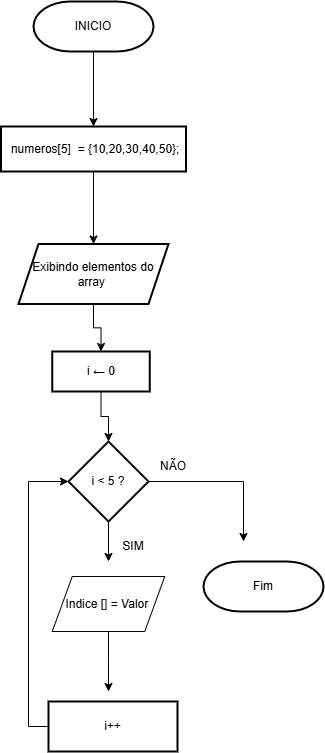

The diagram above was exported from draw.io. Its source (the exported page's mxGraphModel, read from the mxfile embedded in the PNG):
<mxGraphModel dx="1440" dy="793" grid="1" gridSize="10" guides="1" tooltips="1" connect="1" arrows="1" fold="1" page="1" pageScale="1" pageWidth="827" pageHeight="1169" math="0" shadow="0">
  <root>
    <mxCell id="0" />
    <mxCell id="1" parent="0" />
    <mxCell id="yRTDWn8ihzmEPHmxj9N1-6" edge="1" parent="1" source="yRTDWn8ihzmEPHmxj9N1-1" style="edgeStyle=orthogonalEdgeStyle;rounded=0;orthogonalLoop=1;jettySize=auto;html=1;" target="yRTDWn8ihzmEPHmxj9N1-5" value="">
      <mxGeometry relative="1" as="geometry" />
    </mxCell>
    <mxCell id="yRTDWn8ihzmEPHmxj9N1-1" parent="1" style="strokeWidth=2;html=1;shape=mxgraph.flowchart.terminator;whiteSpace=wrap;" value="INICIO" vertex="1">
      <mxGeometry height="50" width="120" x="310" y="10" as="geometry" />
    </mxCell>
    <mxCell id="nTR6Q9ajCIhSrLLFZpSa-3" edge="1" parent="1" source="yRTDWn8ihzmEPHmxj9N1-5" style="edgeStyle=orthogonalEdgeStyle;rounded=0;orthogonalLoop=1;jettySize=auto;html=1;" target="nTR6Q9ajCIhSrLLFZpSa-2" value="">
      <mxGeometry relative="1" as="geometry" />
    </mxCell>
    <mxCell id="yRTDWn8ihzmEPHmxj9N1-5" parent="1" style="whiteSpace=wrap;html=1;strokeWidth=2;" value="&amp;nbsp;numeros[5]&amp;nbsp; = {10,20,30,40,50};" vertex="1">
      <mxGeometry height="45" width="185" x="277.5" y="135" as="geometry" />
    </mxCell>
    <mxCell id="nTR6Q9ajCIhSrLLFZpSa-14" edge="1" parent="1" source="nTR6Q9ajCIhSrLLFZpSa-2" style="edgeStyle=orthogonalEdgeStyle;rounded=0;orthogonalLoop=1;jettySize=auto;html=1;" target="nTR6Q9ajCIhSrLLFZpSa-13" value="">
      <mxGeometry relative="1" as="geometry" />
    </mxCell>
    <mxCell id="nTR6Q9ajCIhSrLLFZpSa-2" parent="1" style="shape=parallelogram;perimeter=parallelogramPerimeter;whiteSpace=wrap;html=1;fixedSize=1;strokeWidth=2;" value="Exibindo elementos do array&amp;nbsp;" vertex="1">
      <mxGeometry height="60" width="150" x="295" y="252.5" as="geometry" />
    </mxCell>
    <mxCell id="nTR6Q9ajCIhSrLLFZpSa-20" edge="1" parent="1" source="nTR6Q9ajCIhSrLLFZpSa-5" style="edgeStyle=orthogonalEdgeStyle;rounded=0;orthogonalLoop=1;jettySize=auto;html=1;exitX=0.5;exitY=1;exitDx=0;exitDy=0;">
      <mxGeometry relative="1" as="geometry">
        <mxPoint x="385" y="570" as="targetPoint" />
      </mxGeometry>
    </mxCell>
    <mxCell id="nTR6Q9ajCIhSrLLFZpSa-32" edge="1" parent="1" source="nTR6Q9ajCIhSrLLFZpSa-5" style="edgeStyle=orthogonalEdgeStyle;rounded=0;orthogonalLoop=1;jettySize=auto;html=1;exitX=1;exitY=0.5;exitDx=0;exitDy=0;">
      <mxGeometry relative="1" as="geometry">
        <mxPoint x="520" y="550" as="targetPoint" />
      </mxGeometry>
    </mxCell>
    <mxCell id="nTR6Q9ajCIhSrLLFZpSa-5" parent="1" style="rhombus;whiteSpace=wrap;html=1;strokeWidth=2;" value="i &amp;lt; 5&amp;nbsp;?" vertex="1">
      <mxGeometry height="80" width="80" x="345" y="450" as="geometry" />
    </mxCell>
    <mxCell id="nTR6Q9ajCIhSrLLFZpSa-15" edge="1" parent="1" source="nTR6Q9ajCIhSrLLFZpSa-13" style="edgeStyle=orthogonalEdgeStyle;rounded=0;orthogonalLoop=1;jettySize=auto;html=1;" target="nTR6Q9ajCIhSrLLFZpSa-5" value="">
      <mxGeometry relative="1" as="geometry" />
    </mxCell>
    <mxCell id="nTR6Q9ajCIhSrLLFZpSa-13" parent="1" style="whiteSpace=wrap;html=1;strokeWidth=2;" value="i ← 0" vertex="1">
      <mxGeometry height="40" width="97.5" x="328.75" y="360" as="geometry" />
    </mxCell>
    <mxCell id="nTR6Q9ajCIhSrLLFZpSa-21" parent="1" style="text;html=1;whiteSpace=wrap;strokeColor=none;fillColor=none;align=center;verticalAlign=middle;rounded=0;" value="SIM" vertex="1">
      <mxGeometry height="30" width="60" x="380" y="540" as="geometry" />
    </mxCell>
    <mxCell id="nTR6Q9ajCIhSrLLFZpSa-38" edge="1" parent="1" source="nTR6Q9ajCIhSrLLFZpSa-27" style="edgeStyle=orthogonalEdgeStyle;rounded=0;orthogonalLoop=1;jettySize=auto;html=1;">
      <mxGeometry relative="1" as="geometry">
        <mxPoint x="385" y="700" as="targetPoint" />
      </mxGeometry>
    </mxCell>
    <mxCell id="nTR6Q9ajCIhSrLLFZpSa-27" parent="1" style="shape=parallelogram;perimeter=parallelogramPerimeter;whiteSpace=wrap;html=1;fixedSize=1;" value="Indice [] = Valor&amp;nbsp;" vertex="1">
      <mxGeometry height="55" width="112.5" x="328.75" y="585" as="geometry" />
    </mxCell>
    <mxCell id="nTR6Q9ajCIhSrLLFZpSa-33" parent="1" style="strokeWidth=2;html=1;shape=mxgraph.flowchart.terminator;whiteSpace=wrap;" value="Fim" vertex="1">
      <mxGeometry height="50" width="120" x="480" y="570" as="geometry" />
    </mxCell>
    <mxCell id="nTR6Q9ajCIhSrLLFZpSa-41" edge="1" parent="1" source="nTR6Q9ajCIhSrLLFZpSa-34" style="edgeStyle=orthogonalEdgeStyle;rounded=0;orthogonalLoop=1;jettySize=auto;html=1;entryX=0;entryY=0.5;entryDx=0;entryDy=0;" target="nTR6Q9ajCIhSrLLFZpSa-5">
      <mxGeometry relative="1" as="geometry">
        <Array as="points">
          <mxPoint x="305" y="735" />
          <mxPoint x="305" y="490" />
        </Array>
        <mxPoint x="280" y="490" as="targetPoint" />
      </mxGeometry>
    </mxCell>
    <mxCell id="nTR6Q9ajCIhSrLLFZpSa-34" parent="1" style="whiteSpace=wrap;html=1;strokeWidth=2;" value="i++" vertex="1">
      <mxGeometry height="50" width="129" x="325" y="710" as="geometry" />
    </mxCell>
    <mxCell id="nTR6Q9ajCIhSrLLFZpSa-42" parent="1" style="text;html=1;whiteSpace=wrap;strokeColor=none;fillColor=none;align=center;verticalAlign=middle;rounded=0;" value="NÃO" vertex="1">
      <mxGeometry height="30" width="60" x="420" y="460" as="geometry" />
    </mxCell>
  </root>
</mxGraphModel>